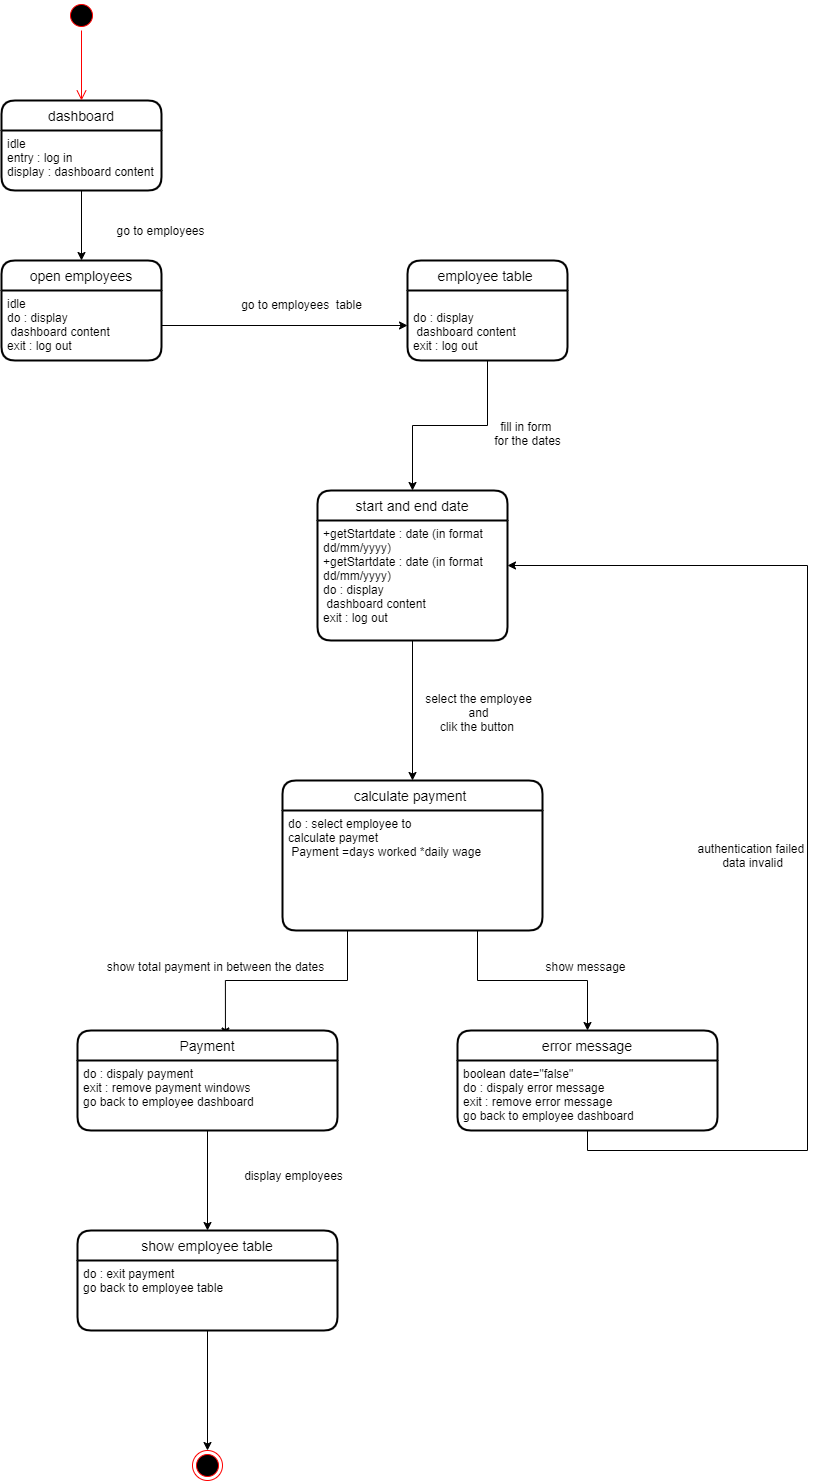

The diagram above was exported from draw.io. Its source (the exported page's mxGraphModel, read from the mxfile embedded in the PNG):
<mxGraphModel dx="2234" dy="976" grid="1" gridSize="10" guides="1" tooltips="1" connect="1" arrows="1" fold="1" page="1" pageScale="1" pageWidth="827" pageHeight="1169" math="0" shadow="0">
  <root>
    <mxCell id="0" />
    <mxCell id="1" parent="0" />
    <mxCell id="75_hysVs7ZakKA8KoNT--7" style="edgeStyle=orthogonalEdgeStyle;rounded=0;orthogonalLoop=1;jettySize=auto;html=1;exitX=0.5;exitY=1;exitDx=0;exitDy=0;" parent="1" source="75_hysVs7ZakKA8KoNT--1" target="75_hysVs7ZakKA8KoNT--5" edge="1">
      <mxGeometry relative="1" as="geometry" />
    </mxCell>
    <mxCell id="75_hysVs7ZakKA8KoNT--1" value="dashboard" style="swimlane;childLayout=stackLayout;horizontal=1;startSize=30;horizontalStack=0;rounded=1;fontSize=14;fontStyle=0;strokeWidth=2;resizeParent=0;resizeLast=1;shadow=0;dashed=0;align=center;" parent="1" vertex="1">
      <mxGeometry x="254" y="120" width="160" height="90" as="geometry" />
    </mxCell>
    <mxCell id="75_hysVs7ZakKA8KoNT--2" value="idle&#10;entry : log in &#10;display : dashboard content" style="align=left;strokeColor=none;fillColor=none;spacingLeft=4;fontSize=12;verticalAlign=top;resizable=0;rotatable=0;part=1;" parent="75_hysVs7ZakKA8KoNT--1" vertex="1">
      <mxGeometry y="30" width="160" height="60" as="geometry" />
    </mxCell>
    <mxCell id="75_hysVs7ZakKA8KoNT--3" value="" style="ellipse;html=1;shape=startState;fillColor=#000000;strokeColor=#ff0000;" parent="1" vertex="1">
      <mxGeometry x="319" y="20" width="30" height="30" as="geometry" />
    </mxCell>
    <mxCell id="75_hysVs7ZakKA8KoNT--4" value="" style="edgeStyle=orthogonalEdgeStyle;html=1;verticalAlign=bottom;endArrow=open;endSize=8;strokeColor=#ff0000;" parent="1" source="75_hysVs7ZakKA8KoNT--3" edge="1">
      <mxGeometry relative="1" as="geometry">
        <mxPoint x="334" y="120" as="targetPoint" />
      </mxGeometry>
    </mxCell>
    <mxCell id="75_hysVs7ZakKA8KoNT--5" value="open employees" style="swimlane;childLayout=stackLayout;horizontal=1;startSize=30;horizontalStack=0;rounded=1;fontSize=14;fontStyle=0;strokeWidth=2;resizeParent=0;resizeLast=1;shadow=0;dashed=0;align=center;" parent="1" vertex="1">
      <mxGeometry x="254" y="280" width="160" height="100" as="geometry" />
    </mxCell>
    <mxCell id="75_hysVs7ZakKA8KoNT--6" value="idle&#10;do : display&#10; dashboard content&#10;exit : log out" style="align=left;strokeColor=none;fillColor=none;spacingLeft=4;fontSize=12;verticalAlign=top;resizable=0;rotatable=0;part=1;" parent="75_hysVs7ZakKA8KoNT--5" vertex="1">
      <mxGeometry y="30" width="160" height="70" as="geometry" />
    </mxCell>
    <mxCell id="75_hysVs7ZakKA8KoNT--10" style="edgeStyle=orthogonalEdgeStyle;rounded=0;orthogonalLoop=1;jettySize=auto;html=1;exitX=1;exitY=0.5;exitDx=0;exitDy=0;" parent="1" source="75_hysVs7ZakKA8KoNT--6" target="75_hysVs7ZakKA8KoNT--12" edge="1">
      <mxGeometry relative="1" as="geometry">
        <mxPoint x="510" y="345" as="targetPoint" />
      </mxGeometry>
    </mxCell>
    <mxCell id="75_hysVs7ZakKA8KoNT--13" style="edgeStyle=orthogonalEdgeStyle;rounded=0;orthogonalLoop=1;jettySize=auto;html=1;exitX=0.5;exitY=1;exitDx=0;exitDy=0;" parent="1" source="75_hysVs7ZakKA8KoNT--12" target="75_hysVs7ZakKA8KoNT--14" edge="1">
      <mxGeometry relative="1" as="geometry">
        <mxPoint x="620" y="470" as="targetPoint" />
      </mxGeometry>
    </mxCell>
    <mxCell id="75_hysVs7ZakKA8KoNT--16" style="edgeStyle=orthogonalEdgeStyle;rounded=0;orthogonalLoop=1;jettySize=auto;html=1;exitX=0.5;exitY=1;exitDx=0;exitDy=0;entryX=0.5;entryY=0;entryDx=0;entryDy=0;" parent="1" source="75_hysVs7ZakKA8KoNT--14" target="75_hysVs7ZakKA8KoNT--17" edge="1">
      <mxGeometry relative="1" as="geometry">
        <mxPoint x="665.7142857142858" y="750" as="targetPoint" />
      </mxGeometry>
    </mxCell>
    <mxCell id="75_hysVs7ZakKA8KoNT--14" value="start and end date" style="swimlane;childLayout=stackLayout;horizontal=1;startSize=30;horizontalStack=0;rounded=1;fontSize=14;fontStyle=0;strokeWidth=2;resizeParent=0;resizeLast=1;shadow=0;dashed=0;align=center;" parent="1" vertex="1">
      <mxGeometry x="570" y="510" width="190" height="150" as="geometry" />
    </mxCell>
    <mxCell id="75_hysVs7ZakKA8KoNT--15" value="+getStartdate : date (in format &#10;dd/mm/yyyy)&#10;+getStartdate : date (in format &#10;dd/mm/yyyy)&#10;do : display&#10; dashboard content&#10;exit : log out" style="align=left;strokeColor=none;fillColor=none;spacingLeft=4;fontSize=12;verticalAlign=top;resizable=0;rotatable=0;part=1;" parent="75_hysVs7ZakKA8KoNT--14" vertex="1">
      <mxGeometry y="30" width="190" height="120" as="geometry" />
    </mxCell>
    <mxCell id="75_hysVs7ZakKA8KoNT--20" style="edgeStyle=orthogonalEdgeStyle;rounded=0;orthogonalLoop=1;jettySize=auto;html=1;exitX=0.25;exitY=1;exitDx=0;exitDy=0;entryX=0.569;entryY=0.055;entryDx=0;entryDy=0;entryPerimeter=0;" parent="1" source="75_hysVs7ZakKA8KoNT--18" target="75_hysVs7ZakKA8KoNT--22" edge="1">
      <mxGeometry relative="1" as="geometry">
        <mxPoint x="479.9999999999998" y="1030" as="targetPoint" />
      </mxGeometry>
    </mxCell>
    <mxCell id="75_hysVs7ZakKA8KoNT--21" style="edgeStyle=orthogonalEdgeStyle;rounded=0;orthogonalLoop=1;jettySize=auto;html=1;exitX=0.75;exitY=1;exitDx=0;exitDy=0;" parent="1" source="75_hysVs7ZakKA8KoNT--18" target="75_hysVs7ZakKA8KoNT--29" edge="1">
      <mxGeometry relative="1" as="geometry">
        <mxPoint x="850" y="1040" as="targetPoint" />
      </mxGeometry>
    </mxCell>
    <mxCell id="75_hysVs7ZakKA8KoNT--17" value="calculate payment " style="swimlane;childLayout=stackLayout;horizontal=1;startSize=30;horizontalStack=0;rounded=1;fontSize=14;fontStyle=0;strokeWidth=2;resizeParent=0;resizeLast=1;shadow=0;dashed=0;align=center;" parent="1" vertex="1">
      <mxGeometry x="535" y="800" width="260" height="150" as="geometry" />
    </mxCell>
    <mxCell id="75_hysVs7ZakKA8KoNT--18" value="do : select employee to &#10;calculate paymet&#10; Payment =days worked *daily wage &#10;&#10;&#10;" style="align=left;strokeColor=none;fillColor=none;spacingLeft=4;fontSize=12;verticalAlign=top;resizable=0;rotatable=0;part=1;" parent="75_hysVs7ZakKA8KoNT--17" vertex="1">
      <mxGeometry y="30" width="260" height="120" as="geometry" />
    </mxCell>
    <mxCell id="75_hysVs7ZakKA8KoNT--11" value="employee table " style="swimlane;childLayout=stackLayout;horizontal=1;startSize=30;horizontalStack=0;rounded=1;fontSize=14;fontStyle=0;strokeWidth=2;resizeParent=0;resizeLast=1;shadow=0;dashed=0;align=center;" parent="1" vertex="1">
      <mxGeometry x="660" y="280" width="160" height="100" as="geometry" />
    </mxCell>
    <mxCell id="75_hysVs7ZakKA8KoNT--12" value="&#10;do : display&#10; dashboard content&#10;exit : log out" style="align=left;strokeColor=none;fillColor=none;spacingLeft=4;fontSize=12;verticalAlign=top;resizable=0;rotatable=0;part=1;" parent="75_hysVs7ZakKA8KoNT--11" vertex="1">
      <mxGeometry y="30" width="160" height="70" as="geometry" />
    </mxCell>
    <mxCell id="75_hysVs7ZakKA8KoNT--22" value="Payment" style="swimlane;childLayout=stackLayout;horizontal=1;startSize=30;horizontalStack=0;rounded=1;fontSize=14;fontStyle=0;strokeWidth=2;resizeParent=0;resizeLast=1;shadow=0;dashed=0;align=center;" parent="1" vertex="1">
      <mxGeometry x="330" y="1050" width="260" height="100" as="geometry" />
    </mxCell>
    <mxCell id="75_hysVs7ZakKA8KoNT--23" value="do : dispaly payment &#10;exit : remove payment windows &#10;go back to employee dashboard" style="align=left;strokeColor=none;fillColor=none;spacingLeft=4;fontSize=12;verticalAlign=top;resizable=0;rotatable=0;part=1;" parent="75_hysVs7ZakKA8KoNT--22" vertex="1">
      <mxGeometry y="30" width="260" height="70" as="geometry" />
    </mxCell>
    <mxCell id="75_hysVs7ZakKA8KoNT--24" style="edgeStyle=orthogonalEdgeStyle;rounded=0;orthogonalLoop=1;jettySize=auto;html=1;exitX=0.5;exitY=1;exitDx=0;exitDy=0;entryX=0.5;entryY=0;entryDx=0;entryDy=0;" parent="1" source="75_hysVs7ZakKA8KoNT--23" target="75_hysVs7ZakKA8KoNT--26" edge="1">
      <mxGeometry relative="1" as="geometry">
        <mxPoint x="459.7142857142858" y="1230" as="targetPoint" />
      </mxGeometry>
    </mxCell>
    <mxCell id="75_hysVs7ZakKA8KoNT--26" value="show employee table" style="swimlane;childLayout=stackLayout;horizontal=1;startSize=30;horizontalStack=0;rounded=1;fontSize=14;fontStyle=0;strokeWidth=2;resizeParent=0;resizeLast=1;shadow=0;dashed=0;align=center;" parent="1" vertex="1">
      <mxGeometry x="330" y="1250" width="260" height="100" as="geometry" />
    </mxCell>
    <mxCell id="75_hysVs7ZakKA8KoNT--27" value="do : exit payment &#10;go back to employee table" style="align=left;strokeColor=none;fillColor=none;spacingLeft=4;fontSize=12;verticalAlign=top;resizable=0;rotatable=0;part=1;" parent="75_hysVs7ZakKA8KoNT--26" vertex="1">
      <mxGeometry y="30" width="260" height="70" as="geometry" />
    </mxCell>
    <mxCell id="75_hysVs7ZakKA8KoNT--29" value="error message" style="swimlane;childLayout=stackLayout;horizontal=1;startSize=30;horizontalStack=0;rounded=1;fontSize=14;fontStyle=0;strokeWidth=2;resizeParent=0;resizeLast=1;shadow=0;dashed=0;align=center;" parent="1" vertex="1">
      <mxGeometry x="710" y="1050" width="260" height="100" as="geometry" />
    </mxCell>
    <mxCell id="75_hysVs7ZakKA8KoNT--30" value="boolean date=&quot;false&quot;&#10;do : dispaly error message&#10;exit : remove error message&#10;go back to employee dashboard" style="align=left;strokeColor=none;fillColor=none;spacingLeft=4;fontSize=12;verticalAlign=top;resizable=0;rotatable=0;part=1;" parent="75_hysVs7ZakKA8KoNT--29" vertex="1">
      <mxGeometry y="30" width="260" height="70" as="geometry" />
    </mxCell>
    <mxCell id="75_hysVs7ZakKA8KoNT--33" style="edgeStyle=orthogonalEdgeStyle;rounded=0;orthogonalLoop=1;jettySize=auto;html=1;exitX=0.5;exitY=1;exitDx=0;exitDy=0;" parent="1" source="75_hysVs7ZakKA8KoNT--30" target="75_hysVs7ZakKA8KoNT--14" edge="1">
      <mxGeometry relative="1" as="geometry">
        <Array as="points">
          <mxPoint x="840" y="1170" />
          <mxPoint x="1060" y="1170" />
          <mxPoint x="1060" y="585" />
        </Array>
      </mxGeometry>
    </mxCell>
    <mxCell id="75_hysVs7ZakKA8KoNT--34" value="authentication failed&amp;nbsp;&lt;br&gt;data invalid" style="text;html=1;align=center;verticalAlign=middle;resizable=0;points=[];autosize=1;" parent="1" vertex="1">
      <mxGeometry x="940" y="860" width="130" height="30" as="geometry" />
    </mxCell>
    <mxCell id="75_hysVs7ZakKA8KoNT--35" style="edgeStyle=orthogonalEdgeStyle;rounded=0;orthogonalLoop=1;jettySize=auto;html=1;exitX=0.5;exitY=1;exitDx=0;exitDy=0;entryX=0.5;entryY=0;entryDx=0;entryDy=0;" parent="1" source="75_hysVs7ZakKA8KoNT--27" target="75_hysVs7ZakKA8KoNT--36" edge="1">
      <mxGeometry relative="1" as="geometry">
        <mxPoint x="459.7142857142858" y="1460" as="targetPoint" />
      </mxGeometry>
    </mxCell>
    <mxCell id="75_hysVs7ZakKA8KoNT--36" value="" style="ellipse;html=1;shape=endState;fillColor=#000000;strokeColor=#ff0000;" parent="1" vertex="1">
      <mxGeometry x="445" y="1470" width="30" height="30" as="geometry" />
    </mxCell>
    <mxCell id="75_hysVs7ZakKA8KoNT--38" value="go to employees" style="text;html=1;align=center;verticalAlign=middle;resizable=0;points=[];autosize=1;" parent="1" vertex="1">
      <mxGeometry x="363" y="240" width="100" height="20" as="geometry" />
    </mxCell>
    <mxCell id="75_hysVs7ZakKA8KoNT--39" value="go to employees&amp;nbsp; table" style="text;html=1;align=center;verticalAlign=middle;resizable=0;points=[];autosize=1;" parent="1" vertex="1">
      <mxGeometry x="484" y="314" width="140" height="20" as="geometry" />
    </mxCell>
    <mxCell id="75_hysVs7ZakKA8KoNT--40" value="fill in form&amp;nbsp;&lt;br&gt;for the dates" style="text;html=1;align=center;verticalAlign=middle;resizable=0;points=[];autosize=1;" parent="1" vertex="1">
      <mxGeometry x="740" y="438" width="80" height="30" as="geometry" />
    </mxCell>
    <mxCell id="75_hysVs7ZakKA8KoNT--41" value="select the employee&lt;br&gt;and&lt;br&gt;clik the button&amp;nbsp;" style="text;html=1;align=center;verticalAlign=middle;resizable=0;points=[];autosize=1;" parent="1" vertex="1">
      <mxGeometry x="671" y="707" width="120" height="50" as="geometry" />
    </mxCell>
    <mxCell id="75_hysVs7ZakKA8KoNT--42" value="show total payment in between the dates" style="text;html=1;align=center;verticalAlign=middle;resizable=0;points=[];autosize=1;" parent="1" vertex="1">
      <mxGeometry x="353" y="976" width="230" height="20" as="geometry" />
    </mxCell>
    <mxCell id="75_hysVs7ZakKA8KoNT--43" value="show message" style="text;html=1;align=center;verticalAlign=middle;resizable=0;points=[];autosize=1;" parent="1" vertex="1">
      <mxGeometry x="788" y="976" width="100" height="20" as="geometry" />
    </mxCell>
    <mxCell id="75_hysVs7ZakKA8KoNT--44" value="display employees" style="text;html=1;align=center;verticalAlign=middle;resizable=0;points=[];autosize=1;" parent="1" vertex="1">
      <mxGeometry x="491" y="1185" width="110" height="20" as="geometry" />
    </mxCell>
  </root>
</mxGraphModel>